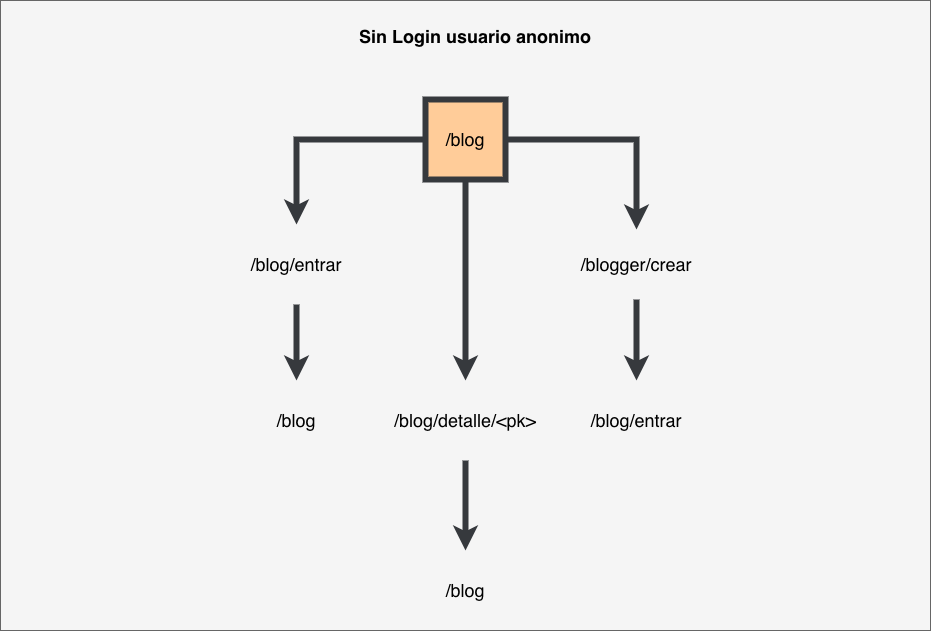

The diagram above was exported from draw.io. Its source (the exported page's mxGraphModel, read from the mxfile embedded in the PNG):
<mxGraphModel dx="1106" dy="694" grid="1" gridSize="10" guides="1" tooltips="1" connect="1" arrows="1" fold="1" page="1" pageScale="1" pageWidth="1169" pageHeight="1654" math="0" shadow="0">
  <root>
    <mxCell id="0" />
    <mxCell id="1" parent="0" />
    <mxCell id="2" value="" style="whiteSpace=wrap;html=1;fillColor=#f5f5f5;fontColor=#333333;strokeColor=#666666;" vertex="1" parent="1">
      <mxGeometry x="3" y="750" width="930" height="630" as="geometry" />
    </mxCell>
    <mxCell id="3" style="edgeStyle=orthogonalEdgeStyle;rounded=0;orthogonalLoop=1;jettySize=auto;html=1;exitX=0.5;exitY=1;exitDx=0;exitDy=0;fontSize=18;strokeColor=#36393D;strokeWidth=6;" edge="1" source="4" target="13" parent="1">
      <mxGeometry relative="1" as="geometry" />
    </mxCell>
    <mxCell id="4" value="&lt;font style=&quot;font-size: 18px;&quot;&gt;/blog&lt;/font&gt;" style="whiteSpace=wrap;html=1;aspect=fixed;strokeColor=#36393D;fillColor=#ffcc99;strokeWidth=6;" vertex="1" parent="1">
      <mxGeometry x="428" y="849" width="80" height="80" as="geometry" />
    </mxCell>
    <mxCell id="5" style="edgeStyle=orthogonalEdgeStyle;rounded=0;orthogonalLoop=1;jettySize=auto;html=1;exitX=0.5;exitY=1;exitDx=0;exitDy=0;entryX=0.5;entryY=0;entryDx=0;entryDy=0;fontSize=18;strokeColor=#36393D;strokeWidth=6;" edge="1" source="6" target="16" parent="1">
      <mxGeometry relative="1" as="geometry" />
    </mxCell>
    <mxCell id="6" value="&lt;font style=&quot;font-size: 18px;&quot;&gt;/blogger/crear&lt;/font&gt;" style="whiteSpace=wrap;html=1;aspect=fixed;fillColor=none;strokeColor=none;" vertex="1" parent="1">
      <mxGeometry x="604" y="979" width="70" height="70" as="geometry" />
    </mxCell>
    <mxCell id="7" style="edgeStyle=orthogonalEdgeStyle;rounded=0;orthogonalLoop=1;jettySize=auto;html=1;exitX=1;exitY=0.5;exitDx=0;exitDy=0;strokeWidth=6;strokeColor=#36393D;" edge="1" source="4" target="6" parent="1">
      <mxGeometry relative="1" as="geometry" />
    </mxCell>
    <mxCell id="8" style="edgeStyle=orthogonalEdgeStyle;rounded=0;orthogonalLoop=1;jettySize=auto;html=1;exitX=0.5;exitY=1;exitDx=0;exitDy=0;entryX=0.5;entryY=0;entryDx=0;entryDy=0;fontSize=18;strokeColor=#36393D;strokeWidth=6;" edge="1" source="9" target="15" parent="1">
      <mxGeometry relative="1" as="geometry" />
    </mxCell>
    <mxCell id="9" value="&lt;font style=&quot;font-size: 18px;&quot;&gt;/blog/entrar&lt;/font&gt;" style="whiteSpace=wrap;html=1;aspect=fixed;strokeColor=none;fillColor=none;" vertex="1" parent="1">
      <mxGeometry x="259" y="974" width="80" height="80" as="geometry" />
    </mxCell>
    <mxCell id="10" style="edgeStyle=orthogonalEdgeStyle;rounded=0;orthogonalLoop=1;jettySize=auto;html=1;exitX=0;exitY=0.5;exitDx=0;exitDy=0;entryX=0.5;entryY=0;entryDx=0;entryDy=0;strokeWidth=6;strokeColor=#36393D;" edge="1" source="4" target="9" parent="1">
      <mxGeometry relative="1" as="geometry" />
    </mxCell>
    <mxCell id="11" value="&lt;h1&gt;&lt;font style=&quot;font-size: 18px;&quot;&gt;Sin Login usuario anonimo&lt;/font&gt;&lt;/h1&gt;" style="text;html=1;strokeColor=none;fillColor=none;align=center;verticalAlign=middle;whiteSpace=wrap;rounded=0;" vertex="1" parent="1">
      <mxGeometry x="352" y="770" width="252" height="30" as="geometry" />
    </mxCell>
    <mxCell id="12" style="edgeStyle=orthogonalEdgeStyle;rounded=0;orthogonalLoop=1;jettySize=auto;html=1;exitX=0.5;exitY=1;exitDx=0;exitDy=0;fontSize=18;strokeColor=#36393D;strokeWidth=6;" edge="1" source="13" parent="1">
      <mxGeometry relative="1" as="geometry">
        <mxPoint x="468" y="1300" as="targetPoint" />
      </mxGeometry>
    </mxCell>
    <mxCell id="13" value="&lt;font style=&quot;font-size: 18px;&quot;&gt;/blog/detalle/&amp;lt;pk&amp;gt;&lt;/font&gt;" style="whiteSpace=wrap;html=1;aspect=fixed;strokeColor=none;fillColor=none;" vertex="1" parent="1">
      <mxGeometry x="428" y="1130" width="80" height="80" as="geometry" />
    </mxCell>
    <mxCell id="14" value="&lt;font style=&quot;font-size: 18px;&quot;&gt;/blog&lt;/font&gt;" style="whiteSpace=wrap;html=1;aspect=fixed;strokeColor=none;fillColor=none;strokeWidth=6;" vertex="1" parent="1">
      <mxGeometry x="428" y="1300" width="80" height="80" as="geometry" />
    </mxCell>
    <mxCell id="15" value="&lt;font style=&quot;font-size: 18px;&quot;&gt;/blog&lt;/font&gt;" style="whiteSpace=wrap;html=1;aspect=fixed;strokeColor=none;fillColor=none;strokeWidth=6;" vertex="1" parent="1">
      <mxGeometry x="259" y="1130" width="80" height="80" as="geometry" />
    </mxCell>
    <mxCell id="16" value="&lt;font style=&quot;font-size: 18px;&quot;&gt;/blog/entrar&lt;/font&gt;" style="whiteSpace=wrap;html=1;aspect=fixed;strokeColor=none;fillColor=none;" vertex="1" parent="1">
      <mxGeometry x="599" y="1130" width="80" height="80" as="geometry" />
    </mxCell>
  </root>
</mxGraphModel>